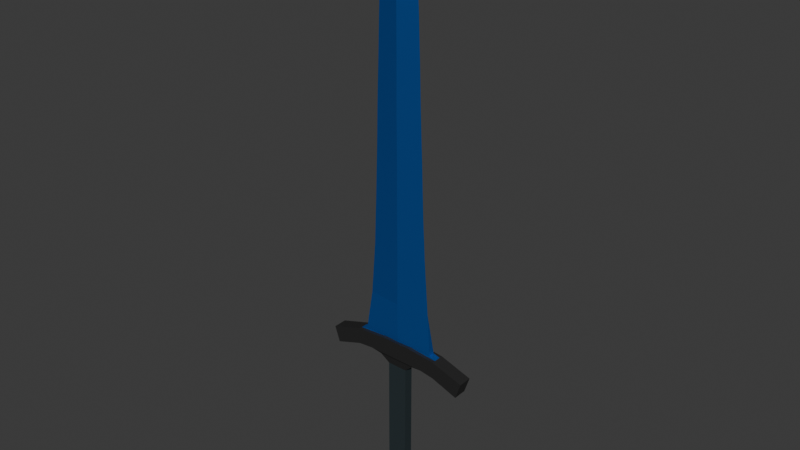 # Source: Greatsword.blend  (saved by Blender 4.2.66; exported with 4.5.12 LTS)
import bpy
from mathutils import Matrix  # noqa: F401  (used for matrix-valued properties, if any)

bpy.ops.wm.read_factory_settings(use_empty=True)
scene = bpy.context.scene
scene.name = 'Scene'

# ---- collections
col_collection = bpy.data.collections.new('Collection'); scene.collection.children.link(col_collection)

# ---- materials (node trees are filled in below, after node groups)
mat_mid = bpy.data.materials.new('Mid')
mat_sword_metal = bpy.data.materials.new('Sword_Metal')
mat_handle = bpy.data.materials.new('Handle')

# ---- material node trees
mat_mid.use_nodes = True; mat_mid.node_tree.nodes.clear()
_N = mat_mid.node_tree.nodes; _L = mat_mid.node_tree.links
n0 = _N.new('ShaderNodeBsdfPrincipled'); n0.name = 'Principled BSDF'; n0.location = (10, 300)
n0.inputs[0].default_value = (0.02934, 0.02934, 0.02934, 1.0)
n0.inputs[1].default_value = 0.3627
n0.inputs[2].default_value = 0.5881
n1 = _N.new('ShaderNodeOutputMaterial'); n1.name = 'Material Output'; n1.location = (300, 300)
_L.new(n0.outputs[0], n1.inputs[0])
n1.is_active_output = True
mat_sword_metal.use_nodes = True; mat_sword_metal.node_tree.nodes.clear()
_N = mat_sword_metal.node_tree.nodes; _L = mat_sword_metal.node_tree.links
n0 = _N.new('ShaderNodeBsdfPrincipled'); n0.name = 'Principled BSDF'; n0.location = (-181, 248)
n0.inputs[0].default_value = (0.02434, 0.2147, 0.8003, 1.0)
n0.inputs[1].default_value = 0.8601
n0.inputs[2].default_value = 0.4741
n1 = _N.new('ShaderNodeOutputMaterial'); n1.name = 'Material Output'; n1.location = (300, 300)
n2 = _N.new('ShaderNodeUVMap'); n2.name = 'UV Map'; n2.location = (-546, 207)
n2.uv_map = 'UVMap'
_L.new(n0.outputs[0], n1.inputs[0])
n1.is_active_output = True
mat_handle.use_nodes = True; mat_handle.node_tree.nodes.clear()
_N = mat_handle.node_tree.nodes; _L = mat_handle.node_tree.links
n0 = _N.new('ShaderNodeBsdfPrincipled'); n0.name = 'Principled BSDF'; n0.location = (10, 300)
n0.inputs[0].default_value = (0.06672, 0.09676, 0.1088, 1.0)
n0.inputs[1].default_value = 0.7254
n1 = _N.new('ShaderNodeOutputMaterial'); n1.name = 'Material Output'; n1.location = (300, 300)
_L.new(n0.outputs[0], n1.inputs[0])
n1.is_active_output = True

# ---- world
world_world = bpy.data.worlds.new('World'); scene.world = world_world
world_world.use_nodes = True; world_world.node_tree.nodes.clear()
_N = world_world.node_tree.nodes; _L = world_world.node_tree.links
n0 = _N.new('ShaderNodeOutputWorld'); n0.name = 'World Output'; n0.location = (300, 300)
n1 = _N.new('ShaderNodeBackground'); n1.name = 'Background'; n1.location = (10, 300)
n1.inputs[0].default_value = (0.05088, 0.05088, 0.05088, 1.0)
_L.new(n1.outputs[0], n0.inputs[0])
n0.is_active_output = True
world_world.color = (0.05088, 0.05088, 0.05088)
world_world.sun_shadow_jitter_overblur = 0.0

# ---- meshes
me_midpart = bpy.data.meshes.new('MidPart')
me_midpart.from_pydata([(-0.3951, -0.03819, -0.08355), (-0.4247, -0.03819, 0.001027), (-0.3951, 0.03819, -0.08355), (-0.4247, 0.03819, 0.001027), (0.3926, -0.03819, -0.09402), (0.3926, 0.03819, -0.09402), (0.4228, 0.03819, -0.0039), (0.2446, 0.03819, -0.04106), (0.1665, 0.03819, -0.02894), (-0.1593, 0.03819, -0.02535), (-0.247, 0.03819, -0.03305), (-0.2483, 0.03819, 0.05768), (-0.08234, 0.03819, 0.07), (0.08234, 0.03819, 0.07), (0.2452, 0.03819, 0.05399), (-0.247, -0.03819, -0.03305), (-0.1593, -0.03819, -0.02535), (0.2446, -0.03819, -0.04106), (0.2452, -0.03819, 0.05399), (0.08234, -0.03819, 0.07), (-0.08234, -0.03819, 0.07), (-0.2483, -0.03819, 0.05768), (0.1665, -0.03819, -0.02894), (0.05662, 0.02578, -0.08232), (-0.05405, 0.02578, -0.08078), (-0.05405, -0.02578, -0.08078), (0.05662, -0.02578, -0.08232), (0.1043, 0.03158, -0.0385), (-0.1034, -0.03144, -0.03988), (0.1043, -0.03158, -0.0385), (-0.1034, 0.03144, -0.03988), (-0.2483, 0.03819, 0.05768), (-0.08234, 0.03819, 0.07), (0.08234, 0.03819, 0.07), (0.2452, 0.03819, 0.05399), (0.2452, -0.03819, 0.05399), (0.08234, -0.03819, 0.07), (-0.08234, -0.03819, 0.07), (-0.2483, -0.03819, 0.05768), (0.08234, -0.03819, 0.07), (0.08234, -0.03819, 0.07), (0.2452, -0.03819, 0.05399), (0.2452, 0.03819, 0.05399), (0.08234, 0.03819, 0.07), (-0.08234, 0.03819, 0.07), (-0.2483, 0.03819, 0.05768), (-0.08234, 0.03819, 0.07), (-0.08234, -0.03819, 0.07), (-0.2483, -0.03819, 0.05768), (-0.08234, -0.03819, 0.07), (-0.08234, 0.03819, 0.07), (-0.08234, -0.03819, 0.07), (-0.2483, 0.03819, 0.05768), (-0.2483, -0.03819, 0.05768), (-0.08234, 0.03819, 0.07), (0.08234, 0.03819, 0.07), (0.08234, -0.03819, 0.07), (-0.08234, -0.03819, 0.07), (-0.08234, 0.03819, 0.07), (0.08234, 0.03819, 0.07), (0.08234, -0.03819, 0.07), (-0.08234, -0.03819, 0.07), (0.08234, -0.03819, 0.07), (-0.08234, -0.03819, 0.07), (-0.08234, 0.03819, 0.07), (0.08234, 0.03819, 0.07), (-0.08234, 0.03819, 0.07), (0.08234, 0.03819, 0.07), (0.08234, -0.03819, 0.07), (-0.08234, -0.03819, 0.07), (-0.08234, 0.03819, 0.07), (0.08234, 0.03819, 0.07), (0.08234, -0.03819, 0.07), (-0.08234, -0.03819, 0.07), (-0.06161, 0.01746, 0.07), (0.08234, -0.03819, 0.07), (-0.08234, -0.03819, 0.07), (-0.08234, 0.03819, 0.07), (0.08234, 0.03819, 0.07), (-0.06161, 0.01746, 0.07), (-0.2115, -0.01746, 0.06667), (-0.2115, 0.01746, 0.06667), (0.2081, -0.01748, 0.06667), (0.2081, 0.01744, 0.06667), (-0.06161, -0.01746, 0.07), (-0.06161, 0.01746, 0.07), (-0.06161, -0.01746, 0.07), (-0.06161, 0.01746, 0.07), (-0.08234, 0.01909, 0.07), (-0.08234, -1.179e-11, 0.07), (-0.08234, -0.01909, 0.07), (-0.08234, 0.01909, 0.07), (-0.08234, -1.179e-11, 0.07), (-0.2483, 0.01909, 0.05768), (-0.2483, -0.01909, 0.05768), (-0.2483, 0.01909, 0.05768), (-0.2483, -0.01909, 0.05768), (0.08234, 0.01909, 0.07), (0.08234, -0.01909, 0.07), (0.2452, 0.01909, 0.05399), (0.2452, -0.01909, 0.05399), (-0.001729, 0.01745, 0.06667), (-8.408e-09, -0.03819, 0.07), (-0.001729, -0.01747, 0.06667), (-0.3951, 0.03819, -0.08355), (-0.3951, -0.03819, -0.08355), (-0.4247, -0.03819, 0.001027), (-0.4247, 0.03819, 0.001027), (-0.247, 0.03819, -0.03305), (0.2452, 0.03819, 0.05399), (0.4228, 0.03819, -0.0039), (0.3926, 0.03819, -0.09402), (0.3926, -0.03819, -0.09402), (0.4228, -0.03819, -0.0039), (0.2446, -0.03819, -0.04106), (-0.2483, -0.03819, 0.05768), (-0.2483, 0.03819, 0.05768), (-0.247, -0.03819, -0.03305), (-0.1593, -0.03819, -0.02535), (0.2452, -0.03819, 0.05399), (0.08234, -0.03819, 0.07), (-0.08234, -0.03819, 0.07), (-0.05405, -0.02578, -0.08078), (0.05662, -0.02578, -0.08232), (0.1043, -0.03158, -0.0385), (-0.1034, -0.03144, -0.03988), (0.1665, -0.03819, -0.02894), (0.08234, -0.03819, 0.07), (-0.08234, -0.03819, 0.07), (0.08234, -0.01909, 0.07), (0.08234, -0.03819, 0.07), (0.2452, -0.01909, 0.05399), (0.2452, -0.03819, 0.05399), (-0.06161, 0.01746, 0.07), (-0.06161, -0.01746, 0.07), (-0.2115, 0.01746, 0.06667), (-0.2115, -0.01746, 0.06667), (0.2081, 0.01744, 0.06667), (0.2081, -0.01748, 0.06667), (0.08234, 0.03819, 0.07), (0.08234, 0.01909, 0.07), (0.2452, 0.03819, 0.05399), (0.2452, 0.01909, 0.05399), (0.08234, -0.03819, 0.07), (-8.408e-09, -0.03819, 0.07), (-0.001729, -0.01747, 0.06667)], [], [(0, 1, 3, 2), (7, 14, 6, 5), (83, 97, 140, 137), (1, 0, 105, 106), (7, 5, 4, 17), (102, 37, 128, 144), (25, 26, 123, 122), (21, 20, 37, 38), (32, 44, 64, 58), (11, 21, 38, 31), (82, 83, 137, 138), (10, 9, 16, 15), (8, 7, 17, 22), (0, 2, 104, 105), (42, 43, 139, 141), (28, 30, 24, 25), (14, 18, 119, 109), (2, 3, 11, 10), (10, 11, 12, 9), (8, 13, 14, 7), (16, 9, 30, 28), (27, 29, 26, 23), (8, 22, 29, 27), (36, 35, 41, 40), (19, 36, 60, 56), (35, 34, 42, 99, 100, 41), (19, 18, 35, 36), (14, 13, 33, 34), (12, 11, 31, 32), (18, 14, 34, 35), (49, 37, 61, 63), (93, 95, 52, 45), (88, 50, 52, 95), (13, 12, 54, 55), (32, 37, 49, 44), (34, 33, 43, 42), (47, 51, 53, 48), (29, 22, 126, 124), (13, 8, 27, 23, 24, 30, 9, 12, 32, 33), (21, 48, 94, 93, 45, 11), (21, 20, 47, 48), (11, 45, 46, 12), (45, 52, 50, 46), (33, 36, 40, 98, 97, 43), (39, 43, 65, 62), (19, 33, 43, 39), (57, 56, 68, 69), (58, 64, 77, 70), (55, 54, 66, 67), (56, 60, 72, 68), (63, 61, 73, 76), (102, 19, 56), (19, 39, 62, 56), (12, 32, 58, 54), (33, 13, 55, 59), (36, 37, 61, 60), (43, 33, 59, 65), (44, 49, 63, 64), (20, 19, 56, 57), (37, 20, 57, 61), (67, 66, 70, 71), (102, 68, 75), (69, 68, 72, 73), (97, 74, 79, 101), (71, 70, 77, 78), (56, 62, 75, 68), (64, 63, 76, 77), (62, 65, 78, 75), (60, 61, 73, 72), (54, 58, 70, 66), (102, 56, 68), (59, 55, 67, 71), (65, 59, 71, 78), (61, 57, 69, 73), (103, 84, 76, 102), (84, 74, 77, 76), (97, 98, 75, 78), (74, 97, 78, 77), (74, 84, 79), (101, 79, 81), (103, 98, 82), (40, 41, 132, 130), (20, 21, 115, 121), (84, 85, 74), (84, 86, 87, 85), (46, 50, 88, 91), (91, 88, 89, 92), (51, 90, 96, 53), (48, 53, 96, 94), (92, 89, 90, 51, 47), (90, 89, 88, 95, 93, 94, 96), (80, 81, 135, 136), (99, 100, 131, 142), (17, 4, 112, 114), (97, 101, 83), (84, 103, 80), (41, 100, 131, 132), (61, 102, 73), (73, 102, 76), (37, 102, 61), (111, 110, 113, 112), (117, 115, 106, 105), (116, 107, 106, 115), (110, 109, 119, 113), (104, 108, 117, 105), (112, 113, 119, 114), (114, 119, 120, 126), (118, 121, 115, 117), (127, 121, 118, 125, 122, 123, 124, 126, 120, 144, 128), (129, 138, 137, 140), (133, 134, 136, 135), (132, 131, 129, 130), (129, 140, 142, 131), (140, 142, 141, 139), (129, 145, 144, 143), (36, 20, 121, 127), (3, 1, 106, 107), (21, 11, 116, 115), (98, 82, 138, 129), (11, 3, 107, 116), (10, 15, 117, 108), (26, 29, 124, 123), (2, 10, 108, 104), (28, 25, 122, 125), (6, 14, 109, 110), (75, 98, 129, 143), (22, 17, 114, 126), (19, 102, 144, 120), (98, 40, 130, 129), (5, 6, 110, 111), (37, 36, 127, 128), (79, 84, 134, 133), (4, 5, 111, 112), (15, 16, 118, 117), (43, 97, 140, 139), (98, 103, 145, 129), (102, 75, 143, 144), (81, 79, 133, 135), (103, 102, 144, 145), (84, 80, 136, 134), (18, 19, 120, 119), (99, 42, 141, 142), (16, 28, 125, 118)])
_uv = me_midpart.uv_layers.new(name='UVMap')
_uv.uv.foreach_set('vector', [0.5161, 0.5721, 0.5161, 0.5338, 0.5493, 0.5338, 0.5493, 0.5721, 0.3869, 0.2911, 0.4281, 0.2908, 0.404, 0.3683, 0.3647, 0.3557, 0.5508, 0.3246, 0.5493, 0.2699, 0.5493, 0.2699, 0.5508, 0.3246, 0.5161, 0.5338, 0.5161, 0.5721, 0.5161, 0.5721, 0.5161, 0.5338, 0.5161, 0.9094, 0.5161, 0.9745, 0.4829, 0.9745, 0.4829, 0.9094, 0.5493, 0.7197, 0.5493, 0.7197, 0.5493, 0.7197, 0.5493, 0.7197, 0.0, 0.0, 0.0, 0.0, 0.0, 0.0, 0.0, 0.0, 0.5493, 0.7197, 0.5493, 0.7197, 0.5493, 0.7197, 0.5493, 0.7197, 0.5493, 0.7197, 0.5493, 0.7197, 0.5493, 0.7197, 0.5493, 0.7197, 0.5493, 0.7197, 0.5493, 0.7197, 0.5493, 0.7197, 0.5493, 0.7197, 0.0, 0.0, 0.0, 0.0, 0.0, 0.0, 0.0, 0.0, 0.5161, 0.764, 0.5161, 0.802, 0.4829, 0.802, 0.4829, 0.764, 0.5161, 0.8754, 0.5161, 0.9094, 0.4829, 0.9094, 0.4829, 0.8754, 0.5161, 0.5721, 0.5493, 0.5721, 0.5493, 0.5721, 0.5161, 0.5721, 0.5493, 0.7197, 0.5493, 0.7197, 0.5493, 0.7197, 0.5493, 0.7197, 0.4859, 0.8265, 0.5132, 0.8265, 0.5107, 0.8485, 0.4883, 0.8485, 0.5493, 0.7197, 0.5493, 0.7197, 0.5493, 0.7197, 0.5493, 0.7197, 0.3647, 0.01333, 0.4013, -7.29e-09, 0.4269, 0.07633, 0.3875, 0.07738, 0.3875, 0.07738, 0.4269, 0.07633, 0.4332, 0.1484, 0.3914, 0.1155, 0.3917, 0.2571, 0.4341, 0.2199, 0.4281, 0.2908, 0.3869, 0.2911, 0.4829, 0.802, 0.5161, 0.802, 0.5132, 0.8265, 0.4859, 0.8265, 0.5434, 0.8117, 0.5434, 0.8391, 0.5161, 0.8366, 0.5161, 0.8142, 0.5161, 0.8754, 0.4829, 0.8754, 0.4858, 0.8485, 0.5133, 0.8485, 0.5493, 0.7197, 0.5493, 0.7197, 0.5493, 0.7197, 0.5493, 0.7197, 0.5493, 0.7197, 0.5493, 0.7197, 0.5493, 0.7197, 0.5493, 0.7197, 0.5493, 0.7197, 0.5493, 0.7197, 0.5493, 0.7197, 0.5493, 0.7197, 0.5493, 0.7197, 0.5493, 0.7197, 0.5493, 0.7197, 0.5493, 0.7197, 0.5493, 0.7197, 0.5493, 0.7197, 0.5493, 0.7197, 0.5493, 0.7197, 0.5493, 0.7197, 0.5493, 0.7197, 0.5493, 0.7197, 0.5493, 0.7197, 0.5493, 0.7197, 0.5493, 0.7197, 0.5493, 0.7197, 0.5493, 0.7197, 0.5493, 0.7197, 0.5493, 0.7197, 0.5493, 0.7197, 0.5493, 0.7197, 0.5493, 0.7197, 0.5493, 0.7197, 0.5493, 0.7197, 0.5493, 0.7197, 0.5493, 0.7197, 0.5493, 0.7197, 0.5244, 0.226, 0.5161, 0.226, 0.5161, 0.1541, 0.5244, 0.1541, 0.5493, 0.7197, 0.5493, 0.7197, 0.5493, 0.7197, 0.5493, 0.7197, 0.5493, 0.7197, 0.5493, 0.7197, 0.5493, 0.7197, 0.5493, 0.7197, 0.5493, 0.7197, 0.5493, 0.7197, 0.5493, 0.7197, 0.5493, 0.7197, 0.5493, 0.7197, 0.5493, 0.7197, 0.5493, 0.7197, 0.5493, 0.7197, 0.4858, 0.8485, 0.4829, 0.8754, 0.4829, 0.8754, 0.4858, 0.8485, 0.4341, 0.2199, 0.3917, 0.2571, 0.3873, 0.2301, 0.3682, 0.2096, 0.3682, 0.1615, 0.3855, 0.1398, 0.3914, 0.1155, 0.4332, 0.1484, 0.4332, 0.1484, 0.4341, 0.2199, 0.5493, 0.7197, 0.5493, 0.7197, 0.5493, 0.7197, 0.5493, 0.7197, 0.5493, 0.7197, 0.5493, 0.7197, 0.5493, 0.7197, 0.5493, 0.7197, 0.5493, 0.7197, 0.5493, 0.7197, 0.5493, 0.7197, 0.5493, 0.7197, 0.5493, 0.7197, 0.5493, 0.7197, 0.5493, 0.7197, 0.5493, 0.7197, 0.5493, 0.7197, 0.5493, 0.7197, 0.5493, 0.6848, 0.5493, 0.718, 0.5493, 0.718, 0.5493, 0.7097, 0.5493, 0.6931, 0.5493, 0.6848, 0.5493, 0.7197, 0.5493, 0.7197, 0.5493, 0.7197, 0.5493, 0.7197, 0.5493, 0.7197, 0.5493, 0.7197, 0.5493, 0.7197, 0.5493, 0.7197, 0.5493, 0.7197, 0.5493, 0.7197, 0.5493, 0.7197, 0.5493, 0.7197, 0.5493, 0.7197, 0.5493, 0.7197, 0.5493, 0.7197, 0.5493, 0.7197, 0.5493, 0.7197, 0.5493, 0.7197, 0.5493, 0.7197, 0.5493, 0.7197, 0.5493, 0.7197, 0.5493, 0.7197, 0.5493, 0.7197, 0.5493, 0.7197, 0.5493, 0.7197, 0.5493, 0.7197, 0.5493, 0.7197, 0.5493, 0.7197, 0.5493, 0.7197, 0.5493, 0.7197, 0.5493, 0.7197, 0.5493, 0.7197, 0.5493, 0.7197, 0.5493, 0.7197, 0.5493, 0.7197, 0.5493, 0.7197, 0.5493, 0.7197, 0.5493, 0.7197, 0.5493, 0.7197, 0.5493, 0.7197, 0.5493, 0.7197, 0.5493, 0.7197, 0.5493, 0.7197, 0.5493, 0.7197, 0.5493, 0.7197, 0.5493, 0.7197, 0.5493, 0.7197, 0.5493, 0.7197, 0.5493, 0.7197, 0.5493, 0.7197, 0.5493, 0.7197, 0.5493, 0.7197, 0.5493, 0.7197, 0.5493, 0.7197, 0.5493, 0.7197, 0.5493, 0.7197, 0.5493, 0.7197, 0.5493, 0.7197, 0.5493, 0.7197, 0.5493, 0.7197, 0.5493, 0.7197, 0.5493, 0.7197, 0.5493, 0.7197, 0.5493, 0.7197, 0.5493, 0.7197, 0.5493, 0.7197, 0.5493, 0.7197, 0.5493, 0.7197, 0.5493, 0.7197, 0.5493, 0.7197, 0.5493, 0.7197, 0.5493, 0.7197, 0.5493, 0.7197, 0.5493, 0.7197, 0.5493, 0.2699, 0.5494, 0.2074, 0.5494, 0.2074, 0.5508, 0.2334, 0.5493, 0.7197, 0.5493, 0.7197, 0.5493, 0.7197, 0.5493, 0.7197, 0.5493, 0.7197, 0.5493, 0.7197, 0.5493, 0.7197, 0.5493, 0.7197, 0.5493, 0.7197, 0.5493, 0.7197, 0.5493, 0.7197, 0.5493, 0.7197, 0.5493, 0.7197, 0.5493, 0.7197, 0.5493, 0.7197, 0.5493, 0.7197, 0.5493, 0.7197, 0.5493, 0.7197, 0.5493, 0.7197, 0.5493, 0.7197, 0.5493, 0.7197, 0.5493, 0.7197, 0.5493, 0.7197, 0.5493, 0.7197, 0.5493, 0.7197, 0.5493, 0.7197, 0.5493, 0.7197, 0.5493, 0.7197, 0.5493, 0.7197, 0.5493, 0.7197, 0.5493, 0.7197, 0.5493, 0.7197, 0.5493, 0.7197, 0.5493, 0.7197, 0.5493, 0.7197, 0.5493, 0.7197, 0.5493, 0.7197, 0.5493, 0.7197, 0.5493, 0.7197, 0.5403, 0.2611, 0.5403, 0.2351, 0.5493, 0.2261, 0.5493, 0.2619, 0.5403, 0.2351, 0.5251, 0.2351, 0.5161, 0.2261, 0.5493, 0.2261, 0.5493, 0.7192, 0.5493, 0.7184, 0.5493, 0.718, 0.5493, 0.7197, 0.5251, 0.2351, 0.5244, 0.2976, 0.5161, 0.2976, 0.5161, 0.2261, 0.5493, 0.7197, 0.5493, 0.7197, 0.5493, 0.7197, 0.5508, 0.2334, 0.5494, 0.2074, 0.5508, 0.1422, 0.5508, 0.5936, 0.5493, 0.557, 0.5508, 0.5024, 0.5493, 0.7197, 0.5493, 0.7197, 0.5493, 0.7197, 0.5493, 0.7197, 0.5493, 0.7197, 0.5493, 0.7197, 0.5493, 0.7197, 0.5493, 0.7197, 0.5493, 0.7197, 0.5493, 0.7197, 0.5493, 0.7197, 0.5493, 0.7197, 0.5493, 0.7197, 0.5493, 0.7197, 0.5493, 0.7197, 0.5493, 0.7197, 0.5493, 0.7197, 0.5493, 0.7197, 0.5493, 0.7197, 0.5493, 0.7197, 0.5493, 0.7197, 0.5493, 0.7197, 0.5493, 0.7197, 0.5493, 0.2261, 0.541, 0.2261, 0.541, 0.1541, 0.5493, 0.1541, 0.5493, 0.7197, 0.5493, 0.7197, 0.5493, 0.7197, 0.5493, 0.7197, 0.5327, 0.2261, 0.5327, 0.2261, 0.541, 0.2261, 0.5493, 0.2261, 0.5493, 0.2261, 0.541, 0.2261, 0.5327, 0.2261, 0.5244, 0.226, 0.5244, 0.1541, 0.5244, 0.1541, 0.541, 0.1541, 0.541, 0.1541, 0.0, 0.0, 0.0, 0.0, 0.0, 0.0, 0.0, 0.0, 0.5493, 0.7197, 0.5493, 0.7197, 0.5493, 0.7197, 0.5493, 0.7197, 0.4829, 0.9094, 0.4829, 0.9745, 0.4829, 0.9745, 0.4829, 0.9094, 0.5493, 0.2699, 0.5508, 0.2334, 0.5508, 0.3246, 0.5493, 0.6196, 0.5508, 0.5936, 0.5508, 0.6848, 0.5493, 0.7197, 0.5493, 0.7197, 0.5493, 0.7197, 0.5493, 0.7197, 0.5493, 0.7197, 0.5493, 0.7197, 0.5493, 0.7197, 0.5493, 0.7197, 0.5493, 0.7197, 0.5493, 0.7197, 0.5493, 0.7197, 0.5493, 0.7197, 0.5493, 0.7197, 0.5161, 0.5338, 0.5161, 0.4938, 0.5493, 0.4938, 0.5493, 0.5338, 0.4113, 0.4457, 0.372, 0.4446, 0.3975, 0.3683, 0.434, 0.3816, 0.5161, 0.1539, 0.5161, 0.07796, 0.5493, 0.0781, 0.5493, 0.1541, 0.5161, 0.07796, 0.5161, 0.0001254, 0.5493, -1.216e-08, 0.5493, 0.07783, 0.5161, 0.7004, 0.5161, 0.764, 0.4829, 0.764, 0.4829, 0.7004, 0.434, 0.724, 0.3948, 0.7366, 0.3707, 0.6591, 0.4119, 0.6594, 0.4119, 0.6594, 0.3707, 0.6591, 0.3647, 0.5882, 0.4071, 0.6254, 0.4075, 0.4838, 0.3657, 0.5167, 0.372, 0.4446, 0.4113, 0.4457, 0.3647, 0.5882, 0.3657, 0.5167, 0.4075, 0.4838, 0.4132, 0.5081, 0.4305, 0.5298, 0.4305, 0.5779, 0.4114, 0.5984, 0.4071, 0.6254, 0.3647, 0.5882, 0.3652, 0.5524, 0.3657, 0.5167, 0.5327, 0.757, 0.532, 0.8117, 0.5169, 0.8117, 0.5161, 0.757, 0.5313, 0.757, 0.5161, 0.757, 0.5161, 0.6919, 0.5313, 0.6919, 0.5244, 0.91, 0.5161, 0.9101, 0.5161, 0.8391, 0.5244, 0.8391, 0.5161, 0.5721, 0.5327, 0.5721, 0.5327, 0.6431, 0.5161, 0.6431, 0.5244, 0.9101, 0.5244, 0.981, 0.5161, 0.981, 0.5161, 0.9101, 0.541, 0.2976, 0.5403, 0.2611, 0.5493, 0.2619, 0.5493, 0.2976, 0.0, 0.0, 0.0, 0.0, 0.0, 0.0, 0.0, 0.0, 0.5493, 0.5338, 0.5161, 0.5338, 0.5161, 0.5338, 0.5493, 0.5338, 0.5493, 0.7197, 0.5493, 0.7197, 0.5493, 0.7197, 0.5493, 0.7197, 0.5493, 0.557, 0.5508, 0.5024, 0.5508, 0.5024, 0.5493, 0.557, 0.4269, 0.07633, 0.4013, -7.29e-09, 0.4013, -7.29e-09, 0.4269, 0.07633, 0.5161, 0.764, 0.4829, 0.764, 0.4829, 0.764, 0.5161, 0.764, 0.5161, 0.8366, 0.5434, 0.8391, 0.5434, 0.8391, 0.5161, 0.8366, 0.3647, 0.01333, 0.3875, 0.07738, 0.3875, 0.07738, 0.3647, 0.01333, 0.4859, 0.8265, 0.4883, 0.8485, 0.4883, 0.8485, 0.4859, 0.8265, 0.404, 0.3683, 0.4281, 0.2908, 0.4281, 0.2908, 0.404, 0.3683, 0.5493, 0.718, 0.5493, 0.7184, 0.5493, 0.7184, 0.5493, 0.718, 0.4829, 0.8754, 0.4829, 0.9094, 0.4829, 0.9094, 0.4829, 0.8754, 0.5493, 0.7197, 0.5493, 0.7197, 0.5493, 0.7197, 0.5493, 0.7197, 0.5493, 0.7097, 0.5493, 0.718, 0.5493, 0.718, 0.5493, 0.7097, 0.3647, 0.3557, 0.404, 0.3683, 0.404, 0.3683, 0.3647, 0.3557, 0.5493, 0.7197, 0.5493, 0.7197, 0.5493, 0.7197, 0.5493, 0.7197, 0.5493, 0.7197, 0.5493, 0.7197, 0.5493, 0.7197, 0.5493, 0.7197, 0.4829, 0.9745, 0.5161, 0.9745, 0.5161, 0.9745, 0.4829, 0.9745, 0.4829, 0.764, 0.4829, 0.802, 0.4829, 0.802, 0.4829, 0.764, 0.5493, 0.6848, 0.5493, 0.6931, 0.5493, 0.6931, 0.5493, 0.6848, 0.5493, 0.557, 0.5508, 0.5936, 0.5508, 0.5936, 0.5493, 0.557, 0.5493, 0.7197, 0.5493, 0.7197, 0.5493, 0.7197, 0.5493, 0.7197, 0.5508, 0.1422, 0.5494, 0.2074, 0.5494, 0.2074, 0.5508, 0.1422, 0.5403, 0.2611, 0.5493, 0.2619, 0.5493, 0.2619, 0.5403, 0.2611, 0.5493, 0.6196, 0.5508, 0.6848, 0.5508, 0.6848, 0.5493, 0.6196, 0.5493, 0.7197, 0.5493, 0.7197, 0.5493, 0.7197, 0.5493, 0.7197, 0.5493, 0.7197, 0.5493, 0.7197, 0.5493, 0.7197, 0.5493, 0.7197, 0.4829, 0.802, 0.4859, 0.8265, 0.4859, 0.8265, 0.4829, 0.802])
me_midpart.materials.append(mat_mid)
me_midpart.update()
me_sword = bpy.data.meshes.new('Sword')
me_sword.from_pydata([(-0.2115, -0.01746, 0.06667), (-0.2115, 0.01746, 0.06667), (0.2081, -0.01748, 0.06667), (0.2081, 0.01744, 0.06667), (-0.08234, -0.01909, 0.07), (-0.08234, 0.01909, 0.07), (-0.2483, 0.01909, 0.05768), (-0.2483, -0.01909, 0.05768), (0.08234, 0.01909, 0.07), (0.08234, -0.01909, 0.07), (0.2452, 0.01909, 0.05399), (0.2452, -0.01909, 0.05399), (-0.003621, 0.01746, 0.5805), (-0.005321, 0.01746, 0.8358), (-0.005321, 0.01746, 1.091), (-0.007538, 0.01746, 1.346), (-0.007094, 0.01746, 1.602), (-0.007981, 0.01746, 1.857), (-0.008425, 0.01746, 2.112), (-0.001729, 0.01745, 0.06667), (-0.004271, 0.01745, 0.2901), (-0.001729, -0.01747, 0.06667), (-0.07225, 1.773e-08, 2.233), (-0.1649, 1.042e-09, 0.5805), (-0.1547, -5.032e-13, 0.8358), (-0.1459, -7.189e-13, 1.091), (-0.1397, -9.346e-13, 1.346), (-0.1308, 0.0, 1.602), (-0.1228, -7.189e-14, 1.857), (-0.1068, 1.078e-13, 2.112), (-0.007422, 2.092e-08, 2.368), (-0.1877, 2.19e-08, 0.2901), (-0.001729, -0.01747, 0.06667), (-0.2115, -0.01746, 0.06667), (-0.2115, 0.01746, 0.06667), (-0.001729, 0.01745, 0.06667), (0.2081, 0.01744, 0.06667), (0.2081, -0.01748, 0.06667), (-0.2483, -0.01909, 0.05768), (-0.2483, 0.01909, 0.05768), (-0.08234, 0.01909, 0.07), (0.2452, -0.01909, 0.05399), (0.2452, 0.01909, 0.05399), (0.08234, -0.01909, 0.07), (-0.003621, -0.01743, 0.5805), (-0.1649, 1.042e-09, 0.5805), (-0.005321, -0.01746, 1.091), (-0.1459, -7.189e-13, 1.091), (-0.007094, -0.01746, 1.602), (-0.1308, 0.0, 1.602), (-0.007981, -0.01746, 1.857), (-0.1228, -7.189e-14, 1.857), (-0.004271, 0.01745, 0.2901), (-0.007981, 0.01746, 1.857), (-0.008425, 0.01746, 2.112), (-0.007094, 0.01746, 1.602), (-0.007538, 0.01746, 1.346), (-0.005321, 0.01746, 1.091), (-0.005321, 0.01746, 0.8358), (-0.003621, 0.01746, 0.5805), (0.1166, 0.0, 1.602), (-0.004271, -0.01746, 0.2901), (-0.008425, -0.01746, 2.112), (-0.007538, -0.01746, 1.346), (-0.005321, -0.01746, 0.8358), (0.1068, -2.876e-13, 1.857), (0.1441, 1.043e-09, 0.8358), (0.1792, -9.824e-06, 0.2901), (0.1577, -1.045e-09, 0.5805), (0.08999, -1.438e-13, 2.112), (0.1246, -1.438e-13, 1.346), (-0.1068, 1.078e-13, 2.112), (0.1352, 2.157e-13, 1.091), (-0.007422, 2.092e-08, 2.368), (0.05629, 2.19e-08, 2.231), (-0.1397, -9.346e-13, 1.346), (-0.1547, -5.032e-13, 0.8358), (-0.1877, 2.19e-08, 0.2901), (-0.07225, 1.773e-08, 2.233)], [], [(18, 29, 22, 30), (20, 31, 23, 12), (12, 23, 24, 13), (13, 24, 25, 14), (14, 25, 26, 15), (15, 26, 27, 16), (16, 27, 28, 17), (17, 28, 29, 18), (17, 18, 54, 53), (18, 30, 73, 54), (1, 5, 40, 34), (26, 25, 47, 75), (19, 20, 52, 35), (5, 6, 39, 40), (27, 26, 75, 49), (1, 0, 31), (6, 7, 38, 39), (28, 27, 49, 51), (19, 1, 31, 20), (7, 4, 0), (29, 28, 51, 71), (31, 0, 33, 77), (7, 0, 33, 38), (10, 8, 3), (21, 2, 37, 32), (9, 11, 41, 43), (30, 22, 78, 73), (20, 12, 59, 52), (2, 9, 43, 37), (12, 13, 58, 59), (13, 14, 57, 58), (22, 29, 71, 78), (14, 15, 56, 57), (3, 19, 35, 36), (11, 10, 42, 41), (23, 31, 77, 45), (15, 16, 55, 56), (0, 1, 34, 33), (10, 3, 36, 42), (24, 23, 45, 76), (16, 17, 53, 55), (0, 21, 32, 33), (25, 24, 76, 47), (62, 69, 74, 73), (61, 67, 68, 44), (44, 68, 66, 64), (64, 66, 72, 46), (46, 72, 70, 63), (63, 70, 60, 48), (48, 60, 65, 50), (50, 65, 69, 62), (37, 36, 67), (32, 37, 67, 61), (38, 33, 34, 39), (40, 39, 34), (41, 42, 36, 37), (41, 37, 43), (36, 35, 52, 67), (65, 53, 54, 69), (60, 55, 53, 65), (70, 56, 55, 60), (72, 57, 56, 70), (66, 58, 57, 72), (68, 59, 58, 66), (67, 52, 59, 68), (69, 54, 73, 74), (33, 32, 61, 77), (51, 50, 62, 71), (49, 48, 50, 51), (75, 63, 48, 49), (47, 46, 63, 75), (76, 64, 46, 47), (45, 44, 64, 76), (77, 61, 44, 45), (71, 62, 73, 78)])
_uv = me_sword.uv_layers.new(name='UVMap')
_uv.uv.foreach_set('vector', [0.2706, 0.1116, 0.2279, 0.1113, 0.2429, 0.0586, 0.2711, 5.414e-08, 0.2724, 0.903, 0.1927, 0.9027, 0.2026, 0.7765, 0.2727, 0.7768, 0.2727, 0.7768, 0.2026, 0.7765, 0.2071, 0.6657, 0.272, 0.6659, 0.272, 0.6659, 0.2071, 0.6657, 0.2109, 0.5548, 0.272, 0.5551, 0.272, 0.5551, 0.2109, 0.5548, 0.2136, 0.4439, 0.271, 0.4442, 0.271, 0.4442, 0.2136, 0.4439, 0.2175, 0.3331, 0.2712, 0.3333, 0.2712, 0.3333, 0.2175, 0.3331, 0.2209, 0.2222, 0.2708, 0.2224, 0.2708, 0.2224, 0.2209, 0.2222, 0.2279, 0.1113, 0.2706, 0.1116, 0.2708, 0.2224, 0.2706, 0.1116, 0.2706, 0.1116, 0.2708, 0.2224, 0.2706, 0.1116, 0.2711, 5.414e-08, 0.2711, 5.414e-08, 0.2706, 0.1116, 0.0, 0.0, 0.0, 0.0, 0.0, 0.0, 0.0, 0.0, 0.2136, 0.4439, 0.2109, 0.5548, 0.2109, 0.5548, 0.2136, 0.4439, 0.2736, 1.0, 0.2724, 0.903, 0.2724, 0.903, 0.2736, 1.0, 0.0, 0.0, 0.0, 0.0, 0.0, 0.0, 0.0, 0.0, 0.2175, 0.3331, 0.2136, 0.4439, 0.2136, 0.4439, 0.2175, 0.3331, 0.5313, 0.4938, 0.5161, 0.4926, 0.5313, 0.3958, 0.0, 0.0, 0.0, 0.0, 0.0, 0.0, 0.0, 0.0, 0.2209, 0.2222, 0.2175, 0.3331, 0.2175, 0.3331, 0.2209, 0.2222, 0.2736, 1.0, 0.1824, 1.0, 0.1927, 0.9027, 0.2724, 0.903, 0.5493, 0.5024, 0.5493, 0.4301, 0.5521, 0.4862, 0.2279, 0.1113, 0.2209, 0.2222, 0.2209, 0.2222, 0.2279, 0.1113, 0.5313, 0.3958, 0.5161, 0.4926, 0.5161, 0.4926, 0.5313, 0.3958, 0.5493, 0.5024, 0.5521, 0.4862, 0.5521, 0.4862, 0.5493, 0.5024, 0.5493, 0.07111, 0.5493, 4.013e-09, 0.5533, 0.05452, 0.0, 0.0, 0.0, 0.0, 0.0, 0.0, 0.0, 0.0, 0.0, 0.0, 0.0, 0.0, 0.0, 0.0, 0.0, 0.0, 0.2711, 5.414e-08, 0.2429, 0.0586, 0.2429, 0.0586, 0.2711, 5.414e-08, 0.2724, 0.903, 0.2727, 0.7768, 0.2727, 0.7768, 0.2724, 0.903, 0.0, 0.0, 0.0, 0.0, 0.0, 0.0, 0.0, 0.0, 0.2727, 0.7768, 0.272, 0.6659, 0.272, 0.6659, 0.2727, 0.7768, 0.272, 0.6659, 0.272, 0.5551, 0.272, 0.5551, 0.272, 0.6659, 0.2429, 0.0586, 0.2279, 0.1113, 0.2279, 0.1113, 0.2429, 0.0586, 0.272, 0.5551, 0.271, 0.4442, 0.271, 0.4442, 0.272, 0.5551, 0.0, 0.0, 0.0, 0.0, 0.0, 0.0, 0.0, 0.0, 0.0, 0.0, 0.0, 0.0, 0.0, 0.0, 0.0, 0.0, 0.2026, 0.7765, 0.1927, 0.9027, 0.1927, 0.9027, 0.2026, 0.7765, 0.271, 0.4442, 0.2712, 0.3333, 0.2712, 0.3333, 0.271, 0.4442, 0.5161, 0.4926, 0.5313, 0.4938, 0.5313, 0.4938, 0.5161, 0.4926, 0.5493, 0.07111, 0.5533, 0.05452, 0.5533, 0.05452, 0.5493, 0.07111, 0.2071, 0.6657, 0.2026, 0.7765, 0.2026, 0.7765, 0.2071, 0.6657, 0.2712, 0.3333, 0.2708, 0.2224, 0.2708, 0.2224, 0.2712, 0.3333, 0.0, 0.0, 0.0, 0.0, 0.0, 0.0, 0.0, 0.0, 0.2109, 0.5548, 0.2071, 0.6657, 0.2071, 0.6657, 0.2109, 0.5548, 0.09409, 0.1116, 0.05132, 0.1113, 0.06597, 0.05976, 0.09366, 3.207e-08, 0.09229, 0.903, 0.01257, 0.9027, 0.0219, 0.7766, 0.09201, 0.7768, 0.09201, 0.7768, 0.0219, 0.7766, 0.02781, 0.6657, 0.09274, 0.6659, 0.09274, 0.6659, 0.02781, 0.6657, 0.03167, 0.5548, 0.09275, 0.5551, 0.09275, 0.5551, 0.03167, 0.5548, 0.03629, 0.4439, 0.09371, 0.4442, 0.09371, 0.4442, 0.03629, 0.4439, 0.03976, 0.3331, 0.09352, 0.3333, 0.09352, 0.3333, 0.03976, 0.3331, 0.044, 0.2222, 0.0939, 0.2224, 0.0939, 0.2224, 0.044, 0.2222, 0.05132, 0.1113, 0.09409, 0.1116, 0.5313, 0.3958, 0.5161, 0.3947, 0.5313, 0.2976, 0.09118, 1.0, -3.235e-10, 1.0, 0.01257, 0.9027, 0.09229, 0.903, 0.5493, 0.3412, 0.5651, 0.3419, 0.5651, 0.3571, 0.5493, 0.3578, 0.5521, 0.3578, 0.5521, 0.4301, 0.5493, 0.4139, 0.5657, 0.3246, 0.5657, 0.3412, 0.5493, 0.3405, 0.5493, 0.3253, 0.5533, 0.1422, 0.5493, 0.1256, 0.5533, 0.07111, 0.3647, 1.0, 0.2736, 1.0, 0.2724, 0.903, 0.3522, 0.9027, 0.3207, 0.2222, 0.2708, 0.2224, 0.2706, 0.1116, 0.3134, 0.1113, 0.325, 0.3331, 0.2712, 0.3333, 0.2708, 0.2224, 0.3207, 0.2222, 0.3284, 0.4439, 0.271, 0.4442, 0.2712, 0.3333, 0.325, 0.3331, 0.3331, 0.5548, 0.272, 0.5551, 0.271, 0.4442, 0.3284, 0.4439, 0.3369, 0.6657, 0.272, 0.6659, 0.272, 0.5551, 0.3331, 0.5548, 0.3428, 0.7765, 0.2727, 0.7768, 0.272, 0.6659, 0.3369, 0.6657, 0.3522, 0.9027, 0.2724, 0.903, 0.2727, 0.7768, 0.3428, 0.7765, 0.3134, 0.1113, 0.2706, 0.1116, 0.2711, 5.414e-08, 0.2988, 0.05976, 0.1824, 1.0, 0.09118, 1.0, 0.09229, 0.903, 0.172, 0.9027, 0.1438, 0.2222, 0.0939, 0.2224, 0.09409, 0.1116, 0.1369, 0.1113, 0.1473, 0.3331, 0.09352, 0.3333, 0.0939, 0.2224, 0.1438, 0.2222, 0.1511, 0.4439, 0.09371, 0.4442, 0.09352, 0.3333, 0.1473, 0.3331, 0.1538, 0.5548, 0.09275, 0.5551, 0.09371, 0.4442, 0.1511, 0.4439, 0.1577, 0.6657, 0.09274, 0.6659, 0.09275, 0.5551, 0.1538, 0.5548, 0.1621, 0.7766, 0.09201, 0.7768, 0.09274, 0.6659, 0.1577, 0.6657, 0.172, 0.9027, 0.09229, 0.903, 0.09201, 0.7768, 0.1621, 0.7766, 0.1369, 0.1113, 0.09409, 0.1116, 0.09366, 3.207e-08, 0.1218, 0.0586])
me_sword.materials.append(mat_sword_metal)
me_sword.update()
me_handle = bpy.data.meshes.new('Handle')
me_handle.from_pydata([(0.05662, 0.02578, -0.08232), (-0.05405, 0.02578, -0.08078), (-0.05405, -0.02578, -0.08078), (0.05662, -0.02578, -0.08232), (0.05673, 0.02699, -0.8879), (-0.05559, 0.02578, -0.8867), (-0.05559, -0.02578, -0.8867), (0.05488, -0.02591, -0.8867), (-0.05543, -0.02578, -0.7526), (-0.05543, 0.02578, -0.7526), (0.05662, 0.02578, -0.08232), (-0.05405, 0.02578, -0.08078), (-0.05405, -0.02578, -0.08078), (0.05662, -0.02578, -0.08232), (0.05673, 0.02699, -0.8879), (-0.05559, 0.02578, -0.8867), (-0.05559, -0.02578, -0.8867), (0.05488, -0.02591, -0.8867), (0.05569, -0.02578, -0.7528), (0.05569, 0.02578, -0.7528), (-0.05543, -0.02578, -0.7526), (-0.05543, 0.02578, -0.7526)], [], [(9, 1, 11, 21), (4, 7, 6, 5), (3, 2, 12, 13), (8, 9, 5, 6), (5, 9, 21, 15), (4, 5, 15, 14), (2, 1, 9, 8), (2, 8, 20, 12), (7, 4, 14, 17), (19, 18, 17, 14), (18, 20, 16, 17), (21, 19, 14, 15), (11, 10, 19, 21), (13, 12, 20, 18), (10, 13, 18, 19), (6, 7, 17, 16), (0, 3, 13, 10), (8, 6, 16, 20), (1, 0, 10, 11)])
me_handle.polygons.foreach_set('use_smooth', [0, 1, 0, 0, 0, 1, 0, 0, 1, 0, 0, 0, 0, 0, 0, 1, 0, 0, 0])
_uv = me_handle.uv_layers.new(name='UVMap')
_uv.uv.foreach_set('vector', [0.5054, 0.6421, 0.5054, 0.3501, 0.5054, 0.3501, 0.5054, 0.6421, 0.5391, 0.6919, 0.5161, 0.6911, 0.5162, 0.6431, 0.5386, 0.6431, 0.0, 0.0, 0.0, 0.0, 0.0, 0.0, 0.0, 0.0, 0.4829, 0.6421, 0.5054, 0.6421, 0.5054, 0.7004, 0.4829, 0.7004, 0.5054, 0.7004, 0.5054, 0.6421, 0.5054, 0.6421, 0.5054, 0.7004, 0.5391, 0.6919, 0.5386, 0.6431, 0.5386, 0.6431, 0.5391, 0.6919, 0.4829, 0.3501, 0.5054, 0.3501, 0.5054, 0.6421, 0.4829, 0.6421, 0.4829, 0.3501, 0.4829, 0.6421, 0.4829, 0.6421, 0.4829, 0.3501, 0.5161, 0.6911, 0.5391, 0.6919, 0.5391, 0.6919, 0.5161, 0.6911, 0.4835, 0.2914, 0.5059, 0.2914, 0.5059, 0.3496, 0.4829, 0.3501, 0.4341, 0.6427, 0.4824, 0.6427, 0.4824, 0.701, 0.4344, 0.7009, 0.4341, 0.292, 0.4824, 0.292, 0.4829, 0.3507, 0.4341, 0.3503, 0.4344, -1.244e-09, 0.4825, 0.0006115, 0.4824, 0.292, 0.4341, 0.292, 0.4343, 0.3513, 0.4824, 0.3507, 0.4824, 0.6427, 0.4341, 0.6427, 0.4835, -1.753e-09, 0.5059, -1.963e-09, 0.5059, 0.2914, 0.4835, 0.2914, 0.5162, 0.6431, 0.5161, 0.6911, 0.5161, 0.6911, 0.5162, 0.6431, 0.0, 0.0, 0.0, 0.0, 0.0, 0.0, 0.0, 0.0, 0.4829, 0.6421, 0.4829, 0.7004, 0.4829, 0.7004, 0.4829, 0.6421, 0.0, 0.0, 0.0, 0.0, 0.0, 0.0, 0.0, 0.0])
me_handle.materials.append(mat_handle)
me_handle.update()

# ---- objects
ob_midpart = bpy.data.objects.new('MidPart', me_midpart)
ob_sword = bpy.data.objects.new('Sword', me_sword)
ob_handle = bpy.data.objects.new('Handle', me_handle)

# ---- transforms, parenting, visibility, modifiers, constraints
ob_midpart.location = (0.0, 0.0, 0.0)
ob_sword.location = (0.0, 0.0, 0.0)
ob_handle.location = (0.0, 0.0, 0.0)

# ---- collection membership
col_collection.objects.link(ob_midpart)
col_collection.objects.link(ob_sword)
col_collection.objects.link(ob_handle)

# ---- scene / render settings (as saved in the file)
scene.frame_start = 1; scene.frame_end = 250; scene.frame_set(106)
scene.render.engine = 'BLENDER_EEVEE_NEXT'
bpy.context.view_layer.update()

# ---- added for rendering (the .blend has no active camera and no usable light): camera, sun
cam_auto = bpy.data.cameras.new('AutoCamera')
cam_auto.lens = 50.0
cam_auto.sensor_width = 36.0
cam_auto.clip_end = 1000.0
ob_auto_camera = bpy.data.objects.new('AutoCamera', cam_auto)
scene.collection.objects.link(ob_auto_camera)
ob_auto_camera.location = (3.11307, -3.73679, 3.23142)
ob_auto_camera.rotation_euler = (1.09748, -7.21219e-08, 0.694738)
scene.camera = ob_auto_camera
light_auto_sun = bpy.data.lights.new('AutoSun', 'SUN')
light_auto_sun.energy = 3.0
light_auto_sun.angle = 0.0523599
ob_auto_sun = bpy.data.objects.new('AutoSun', light_auto_sun)
scene.collection.objects.link(ob_auto_sun)
ob_auto_sun.rotation_euler = (0.872665, 0.174533, 0.523599)
bpy.context.view_layer.update()
